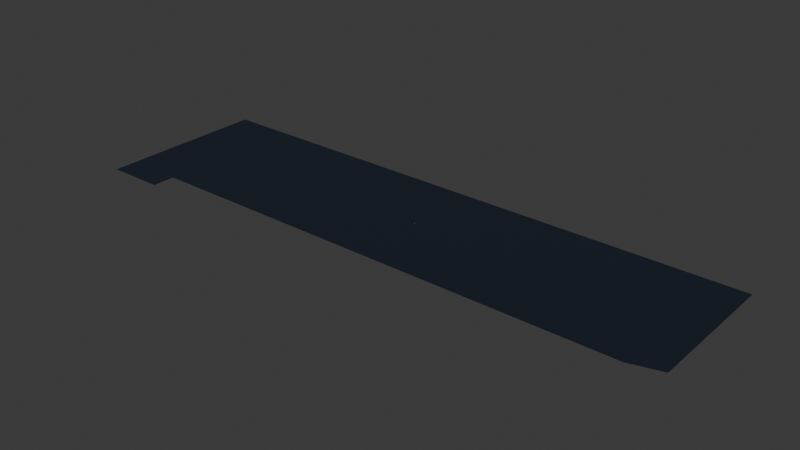 # Source: cad_architecture.blend  (saved by Blender 5.2.45; exported with 4.5.12 LTS)
import bpy
from mathutils import Matrix  # noqa: F401  (used for matrix-valued properties, if any)

bpy.ops.wm.read_factory_settings(use_empty=True)
scene = bpy.context.scene
scene.name = 'VideoReference_cad_architecture'

# ---- collections
col_collection = bpy.data.collections.new('Collection'); scene.collection.children.link(col_collection)
col_sm_ghs_cad_floor = bpy.data.collections.new('SM_GHS_CAD_Floor'); scene.collection.children.link(col_sm_ghs_cad_floor)
col_sm_ghs_wallpanelunit = bpy.data.collections.new('SM_GHS_WallPanelUnit'); scene.collection.children.link(col_sm_ghs_wallpanelunit)

# ---- materials (node trees are filled in below, after node groups)
mat_m_vr_floor = bpy.data.materials.new('M_VR_Floor')
mat_m_vr_floor.diffuse_color = (0.012, 0.019, 0.034, 1.0)
mat_m_vr_wallvolume = bpy.data.materials.new('M_VR_WallVolume')
mat_m_vr_wallvolume.diffuse_color = (0.026, 0.13, 0.28, 0.4)

# ---- material node trees
mat_m_vr_floor.use_nodes = True; mat_m_vr_floor.node_tree.nodes.clear()
_N = mat_m_vr_floor.node_tree.nodes; _L = mat_m_vr_floor.node_tree.links
n0 = _N.new('ShaderNodeBsdfPrincipled'); n0.name = '原理化 BSDF'; n0.location = (-200, 100)
n0.inputs[0].default_value = (0.012, 0.019, 0.034, 1.0)
n0.inputs[1].default_value = 0.15
n0.inputs[2].default_value = 0.48
n0.inputs[10].default_value = 0.005
n1 = _N.new('ShaderNodeOutputMaterial'); n1.name = '材质输出'; n1.location = (200, 100)
_L.new(n0.outputs[0], n1.inputs[0])
n1.is_active_output = True
mat_m_vr_wallvolume.use_nodes = True; mat_m_vr_wallvolume.node_tree.nodes.clear()
_N = mat_m_vr_wallvolume.node_tree.nodes; _L = mat_m_vr_wallvolume.node_tree.links
n0 = _N.new('ShaderNodeBsdfPrincipled'); n0.name = '原理化 BSDF'; n0.location = (-200, 100)
n0.inputs[0].default_value = (0.026, 0.13, 0.28, 1.0)
n0.inputs[2].default_value = 0.55
n0.inputs[4].default_value = 0.4
n0.inputs[10].default_value = 0.005
n0.inputs[27].default_value = (0.026, 0.13, 0.28, 1.0)
n0.inputs[28].default_value = 0.5
n1 = _N.new('ShaderNodeOutputMaterial'); n1.name = '材质输出'; n1.location = (200, 100)
_L.new(n0.outputs[0], n1.inputs[0])
n1.is_active_output = True

# ---- world
world_world = bpy.data.worlds.new('World'); scene.world = world_world
world_world.use_nodes = True; world_world.node_tree.nodes.clear()
_N = world_world.node_tree.nodes; _L = world_world.node_tree.links
n0 = _N.new('ShaderNodeOutputWorld'); n0.name = 'World Output'; n0.location = (200, 100)
n1 = _N.new('ShaderNodeBackground'); n1.name = 'Background'; n1.location = (-200, 100)
n1.inputs[0].default_value = (0.05088, 0.05088, 0.05088, 1.0)
_L.new(n1.outputs[0], n0.inputs[0])
n0.is_active_output = True
world_world.color = (0.05088, 0.05088, 0.05088)
world_world.sun_shadow_jitter_overblur = 0.0

# ---- meshes
me_cad_exactfloorslab = bpy.data.meshes.new('CAD_ExactFloorSlab')
me_cad_exactfloorslab.from_pydata([(-239.3, 60.24, 0.0), (-239.3, -76.92, 0.0), (-193.5, -76.92, 0.0), (-193.5, -58.63, 0.0), (201.5, -58.63, 0.0), (226.4, -51.74, 0.0), (226.4, 60.24, 0.0), (-239.3, 60.24, -0.15), (-239.3, -76.92, -0.15), (-193.5, -76.92, -0.15), (-193.5, -58.63, -0.15), (201.5, -58.63, -0.15), (226.4, -51.74, -0.15), (226.4, 60.24, -0.15)], [], [(5, 6, 0), (5, 0, 3), (3, 0, 1), (4, 5, 3), (2, 3, 1), (7, 13, 12), (10, 7, 12), (8, 7, 10), (10, 12, 11), (8, 10, 9), (0, 7, 8, 1), (1, 8, 9, 2), (2, 9, 10, 3), (3, 10, 11, 4), (4, 11, 12, 5), (5, 12, 13, 6), (6, 13, 7, 0)])
me_cad_exactfloorslab.materials.append(mat_m_vr_floor)
me_cad_exactfloorslab.update()
me_uncappedoutwardwallskins = bpy.data.meshes.new('UncappedOutwardWallSkins')
me_uncappedoutwardwallskins.from_pydata([(-0.5, -0.1, -0.5), (0.5, -0.1, -0.5), (0.5, -0.1, 0.5), (-0.5, -0.1, 0.5), (-0.5, 0.1, -0.5), (0.5, 0.1, -0.5), (0.5, 0.1, 0.5), (-0.5, 0.1, 0.5)], [], [(0, 1, 2, 3), (7, 6, 5, 4)])
me_uncappedoutwardwallskins.materials.append(mat_m_vr_wallvolume)
me_uncappedoutwardwallskins.update()

# ---- objects
ob_cad_exactfloorslab = bpy.data.objects.new('CAD_ExactFloorSlab', me_cad_exactfloorslab)
ob_uncappedoutwardwallskins = bpy.data.objects.new('UncappedOutwardWallSkins', me_uncappedoutwardwallskins)

# ---- transforms, parenting, visibility, modifiers, constraints
ob_cad_exactfloorslab.location = (0.0, 0.0, 0.0)
ob_uncappedoutwardwallskins.location = (0.0, 0.0, 0.0)

# ---- collection membership
col_sm_ghs_cad_floor.objects.link(ob_cad_exactfloorslab)
col_sm_ghs_wallpanelunit.objects.link(ob_uncappedoutwardwallskins)

# ---- scene / render settings (as saved in the file)
scene.frame_start = 1; scene.frame_end = 250; scene.frame_set(1)
scene.render.engine = 'BLENDER_EEVEE_NEXT'
scene.render.bake_bias = 0.0
scene.render.bake_samples = 0
scene.render.compositor_device = 'GPU'
scene.eevee.use_volume_custom_range = False
scene.eevee.fast_gi_thickness_near = 0.1
scene.eevee.fast_gi_thickness_far = 0.0
scene.eevee.ray_tracing_options.screen_trace_thickness = 0.1
bpy.context.view_layer.update()

# ---- added for rendering (the .blend has no active camera and no usable light): camera, sun
cam_auto = bpy.data.cameras.new('AutoCamera')
cam_auto.lens = 50.0
cam_auto.sensor_width = 36.0
cam_auto.clip_end = 7883.57
ob_auto_camera = bpy.data.objects.new('AutoCamera', cam_auto)
scene.collection.objects.link(ob_auto_camera)
ob_auto_camera.location = (442.741, -547.39, 359.366)
ob_auto_camera.rotation_euler = (1.09748, -7.21219e-08, 0.694738)
scene.camera = ob_auto_camera
light_auto_sun = bpy.data.lights.new('AutoSun', 'SUN')
light_auto_sun.energy = 3.0
light_auto_sun.angle = 0.0523599
ob_auto_sun = bpy.data.objects.new('AutoSun', light_auto_sun)
scene.collection.objects.link(ob_auto_sun)
ob_auto_sun.rotation_euler = (0.872665, 0.174533, 0.523599)
bpy.context.view_layer.update()
